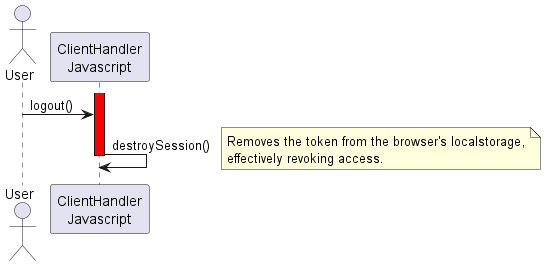

The diagram above was rendered by PlantUML. Its source (embedded in the PNG):
@startuml
actor User as user
participant "ClientHandler\nJavascript" as javascript

activate javascript #red
user -> javascript: logout()
javascript -> javascript: destroySession()
note right
Removes the token from the browser's localstorage,
effectively revoking access.
end note
deactivate javascript
@enduml